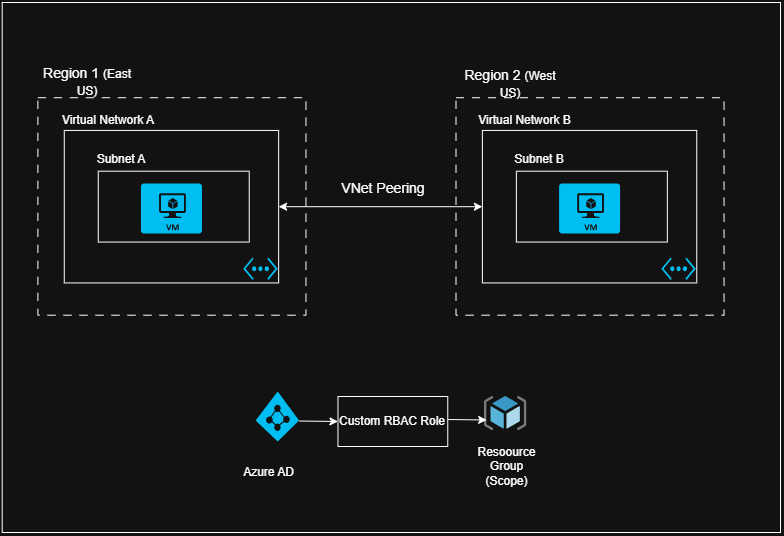

The diagram above was exported from draw.io. Its source (the exported page's mxGraphModel, read from the mxfile embedded in the PNG):
<mxGraphModel dx="1866" dy="2263" grid="1" gridSize="10" guides="1" tooltips="1" connect="1" arrows="1" fold="1" page="1" pageScale="1" pageWidth="850" pageHeight="1100" math="0" shadow="0">
  <root>
    <mxCell id="0" />
    <mxCell id="1" parent="0" />
    <mxCell id="VnzPB1KCs1RAyDLzV9Ns-1" connectable="0" parent="1" style="group" value="" vertex="1">
      <mxGeometry height="530" width="778.3" x="91.7" y="-100" as="geometry" />
    </mxCell>
    <mxCell id="hcP3tP928xhPfzfEue64-1" parent="VnzPB1KCs1RAyDLzV9Ns-1" style="whiteSpace=wrap;html=1;" value="" vertex="1">
      <mxGeometry height="530" width="778.3" as="geometry" />
    </mxCell>
    <mxCell id="hcP3tP928xhPfzfEue64-3" parent="VnzPB1KCs1RAyDLzV9Ns-1" style="text;html=1;whiteSpace=wrap;strokeColor=none;fillColor=none;align=center;verticalAlign=middle;rounded=0;fontSize=14;" value="VNet Peering" vertex="1">
      <mxGeometry height="30" width="109.78723404255321" x="326.62356566397654" y="171.35000000000002" as="geometry" />
    </mxCell>
    <mxCell id="hcP3tP928xhPfzfEue64-4" parent="VnzPB1KCs1RAyDLzV9Ns-1" style="verticalLabelPosition=bottom;html=1;verticalAlign=top;align=center;strokeColor=none;fillColor=#00BEF2;shape=mxgraph.azure.azure_active_directory;" value="" vertex="1">
      <mxGeometry height="50" width="43.45744680851064" x="253.43207630227442" y="389" as="geometry" />
    </mxCell>
    <mxCell id="hcP3tP928xhPfzfEue64-5" parent="VnzPB1KCs1RAyDLzV9Ns-1" style="image;sketch=0;aspect=fixed;html=1;points=[];align=center;fontSize=12;image=img/lib/mscae/ResourceGroup.svg;" value="" vertex="1">
      <mxGeometry height="34.05940594059406" width="42.57425742574257" x="482.15548055759353" y="394" as="geometry" />
    </mxCell>
    <mxCell id="hcP3tP928xhPfzfEue64-6" parent="VnzPB1KCs1RAyDLzV9Ns-1" style="text;html=1;whiteSpace=wrap;strokeColor=none;fillColor=none;align=center;verticalAlign=middle;rounded=0;" value="Resoource Group (Scope)" vertex="1">
      <mxGeometry height="40" width="73.19148936170212" x="468.4320763022743" y="444" as="geometry" />
    </mxCell>
    <mxCell id="hcP3tP928xhPfzfEue64-7" parent="VnzPB1KCs1RAyDLzV9Ns-1" style="text;html=1;whiteSpace=wrap;strokeColor=none;fillColor=none;align=center;verticalAlign=middle;rounded=0;" value="Azure AD" vertex="1">
      <mxGeometry height="40" width="73.19148936170212" x="230.55973587674248" y="450" as="geometry" />
    </mxCell>
    <mxCell id="hcP3tP928xhPfzfEue64-8" connectable="0" parent="VnzPB1KCs1RAyDLzV9Ns-1" style="group" value="" vertex="1">
      <mxGeometry height="252.69" width="285.4512252384446" x="18.299999999999997" y="60" as="geometry" />
    </mxCell>
    <mxCell id="hcP3tP928xhPfzfEue64-9" parent="hcP3tP928xhPfzfEue64-8" style="rounded=0;whiteSpace=wrap;html=1;dashed=1;dashPattern=8 8;" value="" vertex="1">
      <mxGeometry height="217.47" width="268.06382978723406" x="17.38739545121057" y="35.22" as="geometry" />
    </mxCell>
    <mxCell id="hcP3tP928xhPfzfEue64-10" parent="hcP3tP928xhPfzfEue64-8" style="text;html=1;whiteSpace=wrap;strokeColor=none;fillColor=none;align=center;verticalAlign=middle;rounded=0;fontSize=14;" value="Region 1&amp;nbsp;&lt;span style=&quot;font-size: 12px;&quot;&gt;(East US)&lt;/span&gt;" vertex="1">
      <mxGeometry height="38.53" width="109.78723404255321" x="11.893617021276595" as="geometry" />
    </mxCell>
    <mxCell id="hcP3tP928xhPfzfEue64-11" parent="hcP3tP928xhPfzfEue64-8" style="rounded=0;whiteSpace=wrap;html=1;" value="" vertex="1">
      <mxGeometry height="152.5" width="214.3690388848129" x="43.772927366104184" y="67.94" as="geometry" />
    </mxCell>
    <mxCell id="hcP3tP928xhPfzfEue64-12" parent="hcP3tP928xhPfzfEue64-8" style="text;html=1;whiteSpace=wrap;strokeColor=none;fillColor=none;align=center;verticalAlign=middle;rounded=0;" value="Virtual Network A" vertex="1">
      <mxGeometry height="38.52803571428571" width="150.15297138664712" x="13.159955979457086" y="38.52928571428572" as="geometry" />
    </mxCell>
    <mxCell id="hcP3tP928xhPfzfEue64-13" parent="hcP3tP928xhPfzfEue64-8" style="verticalLabelPosition=bottom;html=1;verticalAlign=top;align=center;strokeColor=none;fillColor=#00BEF2;shape=mxgraph.azure.virtual_network;pointerEvents=1;" value="" vertex="1">
      <mxGeometry height="22.471964285714282" width="34.54512105649303" x="222.68163609684524" y="194.97124999999994" as="geometry" />
    </mxCell>
    <mxCell id="hcP3tP928xhPfzfEue64-14" parent="hcP3tP928xhPfzfEue64-8" style="rounded=0;whiteSpace=wrap;html=1;" value="" vertex="1">
      <mxGeometry height="70.87" width="150.95744680851064" x="77.77037417461483" y="108.69" as="geometry" />
    </mxCell>
    <mxCell id="hcP3tP928xhPfzfEue64-15" parent="hcP3tP928xhPfzfEue64-8" style="text;html=1;whiteSpace=wrap;strokeColor=none;fillColor=none;align=center;verticalAlign=middle;rounded=0;" value="Subnet A" vertex="1">
      <mxGeometry height="26.9" width="75.90872340425531" x="63.15952311078504" y="83.69" as="geometry" />
    </mxCell>
    <mxCell id="hcP3tP928xhPfzfEue64-16" parent="hcP3tP928xhPfzfEue64-8" style="verticalLabelPosition=bottom;html=1;verticalAlign=top;align=center;strokeColor=none;fillColor=#00BEF2;shape=mxgraph.azure.virtual_machine;" value="" vertex="1">
      <mxGeometry height="50" width="60.95021276595745" x="120.48675715333822" y="120.96999999999997" as="geometry" />
    </mxCell>
    <mxCell id="hcP3tP928xhPfzfEue64-17" connectable="0" parent="VnzPB1KCs1RAyDLzV9Ns-1" style="group" value="" vertex="1">
      <mxGeometry height="252.69" width="285.4512252384446" x="436.41079970652964" y="60" as="geometry" />
    </mxCell>
    <mxCell id="hcP3tP928xhPfzfEue64-18" parent="hcP3tP928xhPfzfEue64-17" style="rounded=0;whiteSpace=wrap;html=1;dashed=1;dashPattern=8 8;" value="" vertex="1">
      <mxGeometry height="217.47" width="268.06382978723406" x="17.38739545121057" y="35.22" as="geometry" />
    </mxCell>
    <mxCell id="hcP3tP928xhPfzfEue64-19" parent="hcP3tP928xhPfzfEue64-17" style="rounded=0;whiteSpace=wrap;html=1;" value="" vertex="1">
      <mxGeometry height="152.5" width="214.3690388848129" x="43.772927366104184" y="67.94" as="geometry" />
    </mxCell>
    <mxCell id="hcP3tP928xhPfzfEue64-20" parent="hcP3tP928xhPfzfEue64-17" style="text;html=1;whiteSpace=wrap;strokeColor=none;fillColor=none;align=center;verticalAlign=middle;rounded=0;" value="Virtual Network B" vertex="1">
      <mxGeometry height="38.53" width="118.58851063829789" x="26.87957446808511" y="38.53" as="geometry" />
    </mxCell>
    <mxCell id="hcP3tP928xhPfzfEue64-21" parent="hcP3tP928xhPfzfEue64-17" style="verticalLabelPosition=bottom;html=1;verticalAlign=top;align=center;strokeColor=none;fillColor=#00BEF2;shape=mxgraph.azure.virtual_network;pointerEvents=1;" value="" vertex="1">
      <mxGeometry height="22.471964285714282" width="34.54512105649303" x="222.68163609684524" y="194.97124999999994" as="geometry" />
    </mxCell>
    <mxCell id="hcP3tP928xhPfzfEue64-22" parent="hcP3tP928xhPfzfEue64-17" style="rounded=0;whiteSpace=wrap;html=1;" value="" vertex="1">
      <mxGeometry height="70.87" width="150.95744680851064" x="77.77037417461483" y="108.69" as="geometry" />
    </mxCell>
    <mxCell id="hcP3tP928xhPfzfEue64-23" parent="hcP3tP928xhPfzfEue64-17" style="text;html=1;whiteSpace=wrap;strokeColor=none;fillColor=none;align=center;verticalAlign=middle;rounded=0;" value="Subnet B" vertex="1">
      <mxGeometry height="26.9" width="75.90872340425531" x="63.15952311078504" y="83.69" as="geometry" />
    </mxCell>
    <mxCell id="hcP3tP928xhPfzfEue64-24" parent="hcP3tP928xhPfzfEue64-17" style="verticalLabelPosition=bottom;html=1;verticalAlign=top;align=center;strokeColor=none;fillColor=#00BEF2;shape=mxgraph.azure.virtual_machine;" value="" vertex="1">
      <mxGeometry height="50" width="60.95021276595745" x="120.48675715333822" y="120.96999999999997" as="geometry" />
    </mxCell>
    <mxCell id="hcP3tP928xhPfzfEue64-25" parent="hcP3tP928xhPfzfEue64-17" style="text;html=1;whiteSpace=wrap;strokeColor=none;fillColor=none;align=center;verticalAlign=middle;rounded=0;fontSize=14;" value="Region 2&amp;nbsp;&lt;span style=&quot;font-size: 12px;&quot;&gt;(West US)&lt;/span&gt;" vertex="1">
      <mxGeometry height="38.53" width="109.78723404255321" x="17.382978723404303" y="2" as="geometry" />
    </mxCell>
    <mxCell id="hcP3tP928xhPfzfEue64-26" edge="1" parent="VnzPB1KCs1RAyDLzV9Ns-1" source="hcP3tP928xhPfzfEue64-11" style="endArrow=classic;startArrow=classic;html=1;rounded=0;exitX=1;exitY=0.5;exitDx=0;exitDy=0;entryX=0;entryY=0.5;entryDx=0;entryDy=0;" target="hcP3tP928xhPfzfEue64-19" value="">
      <mxGeometry height="50" relative="1" width="50" as="geometry">
        <mxPoint x="318.61824651504037" y="204" as="sourcePoint" />
        <mxPoint x="556.4905869405723" y="203" as="targetPoint" />
      </mxGeometry>
    </mxCell>
    <mxCell id="hcP3tP928xhPfzfEue64-27" parent="VnzPB1KCs1RAyDLzV9Ns-1" style="rounded=0;whiteSpace=wrap;html=1;" value="Custom RBAC Role" vertex="1">
      <mxGeometry height="50" width="109.78723404255321" x="335.7725018341893" y="394" as="geometry" />
    </mxCell>
    <mxCell id="hcP3tP928xhPfzfEue64-28" edge="1" parent="VnzPB1KCs1RAyDLzV9Ns-1" style="endArrow=classic;html=1;rounded=0;" value="">
      <mxGeometry height="50" relative="1" width="50" as="geometry">
        <mxPoint x="296.88952311078503" y="418.5" as="sourcePoint" />
        <mxPoint x="335.7725018341893" y="419" as="targetPoint" />
      </mxGeometry>
    </mxCell>
    <mxCell id="hcP3tP928xhPfzfEue64-29" edge="1" parent="VnzPB1KCs1RAyDLzV9Ns-1" style="endArrow=classic;html=1;rounded=0;" value="">
      <mxGeometry height="50" relative="1" width="50" as="geometry">
        <mxPoint x="445.55973587674254" y="417" as="sourcePoint" />
        <mxPoint x="484.44271460014676" y="417.5" as="targetPoint" />
      </mxGeometry>
    </mxCell>
  </root>
</mxGraphModel>